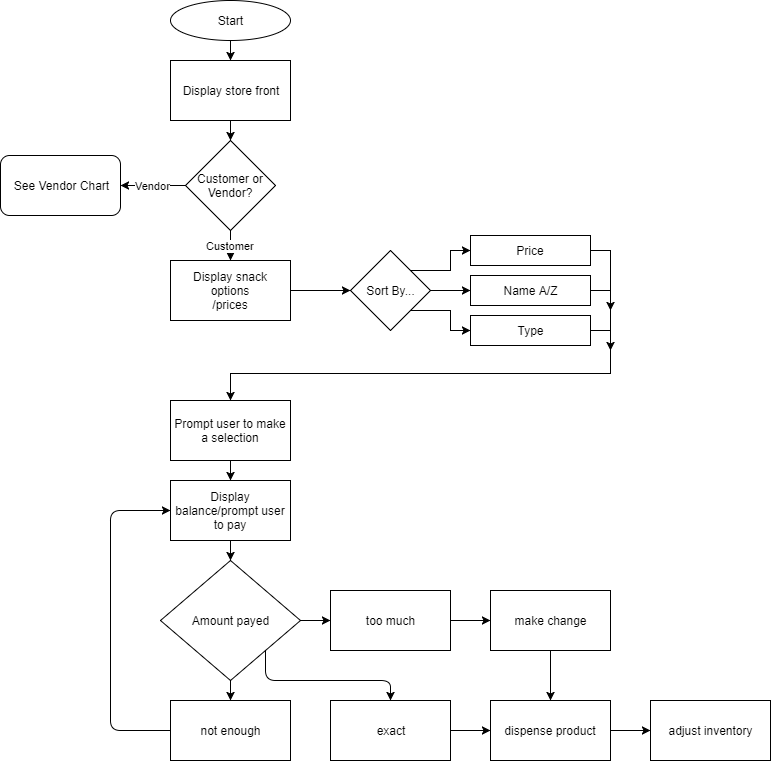

The diagram above was exported from draw.io. Its source (the exported page's mxGraphModel, read from the mxfile embedded in the PNG):
<mxGraphModel dx="646" dy="438" grid="1" gridSize="10" guides="1" tooltips="1" connect="1" arrows="1" fold="1" page="1" pageScale="1" pageWidth="850" pageHeight="1100" background="#ffffff" math="0" shadow="0">
  <root>
    <mxCell id="0" />
    <mxCell id="1" parent="0" />
    <mxCell id="2" value="Start" style="ellipse;whiteSpace=wrap;html=1;" parent="1" vertex="1">
      <mxGeometry x="180" y="10" width="120" height="40" as="geometry" />
    </mxCell>
    <mxCell id="3" value="Customer or Vendor?" style="rhombus;whiteSpace=wrap;html=1;" parent="1" vertex="1">
      <mxGeometry x="195" y="150" width="90" height="90" as="geometry" />
    </mxCell>
    <mxCell id="4" value="See Vendor Chart" style="rounded=1;whiteSpace=wrap;html=1;" parent="1" vertex="1">
      <mxGeometry x="10" y="165" width="120" height="60" as="geometry" />
    </mxCell>
    <mxCell id="6" value="Vendor" style="endArrow=classic;html=1;exitX=0;exitY=0.5;entryX=1;entryY=0.5;" parent="1" source="3" target="4" edge="1">
      <mxGeometry width="50" height="50" relative="1" as="geometry">
        <mxPoint x="250" y="70" as="sourcePoint" />
        <mxPoint x="250" y="100" as="targetPoint" />
      </mxGeometry>
    </mxCell>
    <mxCell id="8" value="Display store front" style="rounded=0;whiteSpace=wrap;html=1;" parent="1" vertex="1">
      <mxGeometry x="180" y="70" width="120" height="60" as="geometry" />
    </mxCell>
    <mxCell id="9" value="" style="endArrow=classic;html=1;exitX=0.5;exitY=1;entryX=0.5;entryY=0;" parent="1" source="2" target="8" edge="1">
      <mxGeometry width="50" height="50" relative="1" as="geometry">
        <mxPoint x="210" y="110" as="sourcePoint" />
        <mxPoint x="260" y="60" as="targetPoint" />
      </mxGeometry>
    </mxCell>
    <mxCell id="10" value="" style="endArrow=classic;html=1;exitX=0.5;exitY=1;entryX=0.5;entryY=0;" parent="1" source="8" target="3" edge="1">
      <mxGeometry width="50" height="50" relative="1" as="geometry">
        <mxPoint x="250" y="70" as="sourcePoint" />
        <mxPoint x="250" y="90" as="targetPoint" />
      </mxGeometry>
    </mxCell>
    <mxCell id="38" style="edgeStyle=orthogonalEdgeStyle;rounded=0;html=1;exitX=1;exitY=0.5;entryX=0;entryY=0.5;jettySize=auto;orthogonalLoop=1;" edge="1" parent="1" source="11" target="36">
      <mxGeometry relative="1" as="geometry" />
    </mxCell>
    <mxCell id="11" value="Display snack options&lt;div&gt;/prices&lt;/div&gt;" style="rounded=0;whiteSpace=wrap;html=1;" parent="1" vertex="1">
      <mxGeometry x="180" y="270" width="120" height="60" as="geometry" />
    </mxCell>
    <mxCell id="12" value="Customer" style="endArrow=classic;html=1;exitX=0.5;exitY=1;entryX=0.5;entryY=0;" parent="1" source="3" target="11" edge="1">
      <mxGeometry width="50" height="50" relative="1" as="geometry">
        <mxPoint x="210" y="280" as="sourcePoint" />
        <mxPoint x="260" y="230" as="targetPoint" />
      </mxGeometry>
    </mxCell>
    <mxCell id="13" value="Prompt user to make a selection" style="rounded=0;whiteSpace=wrap;html=1;" parent="1" vertex="1">
      <mxGeometry x="180" y="410" width="120" height="60" as="geometry" />
    </mxCell>
    <mxCell id="15" value="Display balance/prompt user to pay" style="rounded=0;whiteSpace=wrap;html=1;" parent="1" vertex="1">
      <mxGeometry x="180" y="490" width="120" height="60" as="geometry" />
    </mxCell>
    <mxCell id="16" value="" style="endArrow=classic;html=1;exitX=0.5;exitY=1;entryX=0.5;entryY=0;" parent="1" source="13" target="15" edge="1">
      <mxGeometry width="50" height="50" relative="1" as="geometry">
        <mxPoint x="70" y="530" as="sourcePoint" />
        <mxPoint x="120" y="480" as="targetPoint" />
      </mxGeometry>
    </mxCell>
    <mxCell id="17" value="Amount payed" style="rhombus;whiteSpace=wrap;html=1;" parent="1" vertex="1">
      <mxGeometry x="170" y="570" width="140" height="120" as="geometry" />
    </mxCell>
    <mxCell id="18" value="" style="endArrow=classic;html=1;exitX=0.5;exitY=1;entryX=0.5;entryY=0;" parent="1" source="15" target="17" edge="1">
      <mxGeometry width="50" height="50" relative="1" as="geometry">
        <mxPoint x="110" y="620" as="sourcePoint" />
        <mxPoint x="160" y="570" as="targetPoint" />
      </mxGeometry>
    </mxCell>
    <mxCell id="19" value="not enough" style="rounded=0;whiteSpace=wrap;html=1;" parent="1" vertex="1">
      <mxGeometry x="180" y="710" width="120" height="60" as="geometry" />
    </mxCell>
    <mxCell id="20" value="exact" style="rounded=0;whiteSpace=wrap;html=1;" parent="1" vertex="1">
      <mxGeometry x="340" y="710" width="120" height="60" as="geometry" />
    </mxCell>
    <mxCell id="21" value="too much" style="rounded=0;whiteSpace=wrap;html=1;" parent="1" vertex="1">
      <mxGeometry x="340" y="600" width="120" height="60" as="geometry" />
    </mxCell>
    <mxCell id="25" value="" style="endArrow=classic;html=1;exitX=0.5;exitY=1;entryX=0.5;entryY=0;" parent="1" source="17" target="19" edge="1">
      <mxGeometry width="50" height="50" relative="1" as="geometry">
        <mxPoint x="10" y="840" as="sourcePoint" />
        <mxPoint x="60" y="790" as="targetPoint" />
      </mxGeometry>
    </mxCell>
    <mxCell id="26" value="" style="endArrow=classic;html=1;exitX=0;exitY=0.5;entryX=0;entryY=0.5;" parent="1" source="19" target="15" edge="1">
      <mxGeometry width="50" height="50" relative="1" as="geometry">
        <mxPoint x="10" y="840" as="sourcePoint" />
        <mxPoint x="60" y="790" as="targetPoint" />
        <Array as="points">
          <mxPoint x="120" y="740" />
          <mxPoint x="120" y="520" />
        </Array>
      </mxGeometry>
    </mxCell>
    <mxCell id="27" value="" style="endArrow=classic;html=1;exitX=1;exitY=0.5;entryX=0;entryY=0.5;" parent="1" source="17" target="21" edge="1">
      <mxGeometry width="50" height="50" relative="1" as="geometry">
        <mxPoint x="70" y="790" as="sourcePoint" />
        <mxPoint x="120" y="740" as="targetPoint" />
      </mxGeometry>
    </mxCell>
    <mxCell id="28" value="" style="endArrow=classic;html=1;exitX=1;exitY=1;entryX=0.5;entryY=0;" parent="1" source="17" target="20" edge="1">
      <mxGeometry width="50" height="50" relative="1" as="geometry">
        <mxPoint x="320" y="640" as="sourcePoint" />
        <mxPoint x="350" y="640" as="targetPoint" />
        <Array as="points">
          <mxPoint x="275" y="690" />
          <mxPoint x="400" y="690" />
        </Array>
      </mxGeometry>
    </mxCell>
    <mxCell id="29" value="dispense product" style="rounded=0;whiteSpace=wrap;html=1;" parent="1" vertex="1">
      <mxGeometry x="500" y="710" width="120" height="60" as="geometry" />
    </mxCell>
    <mxCell id="30" value="make change" style="rounded=0;whiteSpace=wrap;html=1;" parent="1" vertex="1">
      <mxGeometry x="500" y="600" width="120" height="60" as="geometry" />
    </mxCell>
    <mxCell id="31" value="" style="endArrow=classic;html=1;exitX=1;exitY=0.5;entryX=0;entryY=0.5;" parent="1" source="21" target="30" edge="1">
      <mxGeometry width="50" height="50" relative="1" as="geometry">
        <mxPoint x="460" y="570" as="sourcePoint" />
        <mxPoint x="510" y="520" as="targetPoint" />
      </mxGeometry>
    </mxCell>
    <mxCell id="32" value="" style="endArrow=classic;html=1;exitX=1;exitY=0.5;entryX=0;entryY=0.5;" parent="1" source="20" target="29" edge="1">
      <mxGeometry width="50" height="50" relative="1" as="geometry">
        <mxPoint x="470" y="640" as="sourcePoint" />
        <mxPoint x="510" y="640" as="targetPoint" />
      </mxGeometry>
    </mxCell>
    <mxCell id="33" value="" style="endArrow=classic;html=1;exitX=0.5;exitY=1;entryX=0.5;entryY=0;" parent="1" source="30" target="29" edge="1">
      <mxGeometry width="50" height="50" relative="1" as="geometry">
        <mxPoint x="470" y="750" as="sourcePoint" />
        <mxPoint x="520" y="750" as="targetPoint" />
      </mxGeometry>
    </mxCell>
    <mxCell id="34" value="adjust inventory" style="rounded=0;whiteSpace=wrap;html=1;" parent="1" vertex="1">
      <mxGeometry x="660" y="710" width="120" height="60" as="geometry" />
    </mxCell>
    <mxCell id="35" value="" style="endArrow=classic;html=1;exitX=1;exitY=0.5;entryX=0;entryY=0.5;" parent="1" source="29" target="34" edge="1">
      <mxGeometry width="50" height="50" relative="1" as="geometry">
        <mxPoint x="360" y="840" as="sourcePoint" />
        <mxPoint x="410" y="790" as="targetPoint" />
      </mxGeometry>
    </mxCell>
    <mxCell id="47" style="edgeStyle=orthogonalEdgeStyle;rounded=0;html=1;exitX=1;exitY=0;entryX=0;entryY=0.5;jettySize=auto;orthogonalLoop=1;" edge="1" parent="1" source="36" target="37">
      <mxGeometry relative="1" as="geometry" />
    </mxCell>
    <mxCell id="48" style="edgeStyle=orthogonalEdgeStyle;rounded=0;html=1;exitX=1;exitY=0.5;entryX=0;entryY=0.5;jettySize=auto;orthogonalLoop=1;" edge="1" parent="1" source="36" target="41">
      <mxGeometry relative="1" as="geometry" />
    </mxCell>
    <mxCell id="49" style="edgeStyle=orthogonalEdgeStyle;rounded=0;html=1;exitX=1;exitY=1;entryX=0;entryY=0.5;jettySize=auto;orthogonalLoop=1;" edge="1" parent="1" source="36" target="42">
      <mxGeometry relative="1" as="geometry" />
    </mxCell>
    <mxCell id="36" value="Sort By..." style="rhombus;whiteSpace=wrap;html=1;" vertex="1" parent="1">
      <mxGeometry x="360" y="260" width="80" height="80" as="geometry" />
    </mxCell>
    <mxCell id="52" style="edgeStyle=orthogonalEdgeStyle;rounded=0;html=1;exitX=1;exitY=0.5;jettySize=auto;orthogonalLoop=1;" edge="1" parent="1" source="37">
      <mxGeometry relative="1" as="geometry">
        <mxPoint x="620" y="320" as="targetPoint" />
      </mxGeometry>
    </mxCell>
    <mxCell id="37" value="Price" style="rounded=0;whiteSpace=wrap;html=1;" vertex="1" parent="1">
      <mxGeometry x="480" y="245" width="120" height="30" as="geometry" />
    </mxCell>
    <mxCell id="51" style="edgeStyle=orthogonalEdgeStyle;rounded=0;html=1;exitX=1;exitY=0.5;jettySize=auto;orthogonalLoop=1;" edge="1" parent="1" source="41">
      <mxGeometry relative="1" as="geometry">
        <mxPoint x="620" y="360" as="targetPoint" />
      </mxGeometry>
    </mxCell>
    <mxCell id="41" value="Name A/Z" style="rounded=0;whiteSpace=wrap;html=1;" vertex="1" parent="1">
      <mxGeometry x="480" y="285" width="120" height="30" as="geometry" />
    </mxCell>
    <mxCell id="50" style="edgeStyle=orthogonalEdgeStyle;rounded=0;html=1;exitX=1;exitY=0.5;entryX=0.5;entryY=0;jettySize=auto;orthogonalLoop=1;" edge="1" parent="1" source="42" target="13">
      <mxGeometry relative="1" as="geometry" />
    </mxCell>
    <mxCell id="42" value="Type" style="rounded=0;whiteSpace=wrap;html=1;" vertex="1" parent="1">
      <mxGeometry x="480" y="325" width="120" height="30" as="geometry" />
    </mxCell>
  </root>
</mxGraphModel>